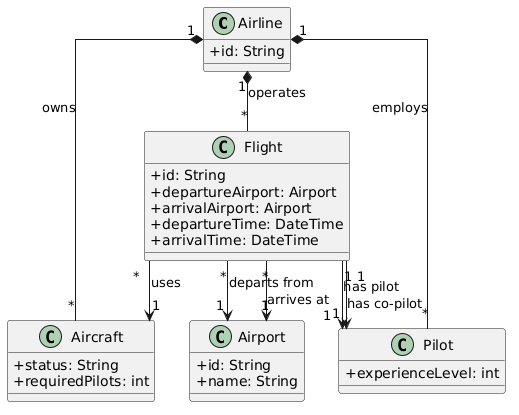

The diagram above was rendered by PlantUML. Its source (embedded in the PNG):
@startuml
skinparam classAttributeIconSize 0
skinparam linetype ortho

class Airline {
    + id: String
}

class Aircraft {
    + status: String
    + requiredPilots: int
}

class Flight {
    + id: String
    + departureAirport: Airport
    + arrivalAirport: Airport
    + departureTime: DateTime
    + arrivalTime: DateTime
}

class Airport {
    + id: String
    + name: String
}

class Pilot {
    + experienceLevel: int
}

Airline "1" *-- "*" Aircraft : owns
Airline "1" *-- "*" Pilot : employs
Airline "1" *-- "*" Flight : operates

Flight "*" --> "1" Airport : departs from
Flight "*" --> "1" Airport : arrives at
Flight "*" --> "1" Aircraft : uses
Flight "1" --> "1" Pilot : has pilot
Flight "1" --> "1" Pilot : has co-pilot
@enduml